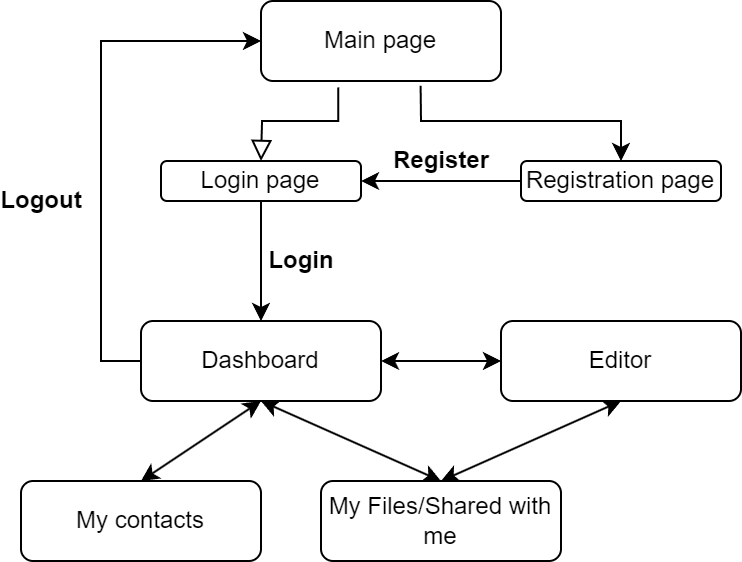

The diagram above was exported from draw.io. Its source (the exported page's mxGraphModel, read from the mxfile embedded in the PNG):
<mxGraphModel dx="988" dy="531" grid="1" gridSize="10" guides="1" tooltips="1" connect="1" arrows="1" fold="1" page="1" pageScale="1" pageWidth="827" pageHeight="1169" math="0" shadow="0">
  <root>
    <mxCell id="WIyWlLk6GJQsqaUBKTNV-0" />
    <mxCell id="WIyWlLk6GJQsqaUBKTNV-1" parent="WIyWlLk6GJQsqaUBKTNV-0" />
    <mxCell id="WIyWlLk6GJQsqaUBKTNV-2" value="" style="rounded=0;html=1;jettySize=auto;orthogonalLoop=1;fontSize=11;endArrow=block;endFill=0;endSize=8;strokeWidth=1;shadow=0;labelBackgroundColor=none;edgeStyle=orthogonalEdgeStyle;exitX=0.322;exitY=1.079;exitDx=0;exitDy=0;exitPerimeter=0;" parent="WIyWlLk6GJQsqaUBKTNV-1" source="WIyWlLk6GJQsqaUBKTNV-3" edge="1">
      <mxGeometry relative="1" as="geometry">
        <mxPoint x="160" y="160" as="targetPoint" />
      </mxGeometry>
    </mxCell>
    <mxCell id="WIyWlLk6GJQsqaUBKTNV-3" value="Main page" style="rounded=1;whiteSpace=wrap;html=1;fontSize=12;glass=0;strokeWidth=1;shadow=0;" parent="WIyWlLk6GJQsqaUBKTNV-1" vertex="1">
      <mxGeometry x="160" y="80" width="120" height="40" as="geometry" />
    </mxCell>
    <mxCell id="WIyWlLk6GJQsqaUBKTNV-7" value="Login page" style="rounded=1;whiteSpace=wrap;html=1;fontSize=12;glass=0;strokeWidth=1;shadow=0;" parent="WIyWlLk6GJQsqaUBKTNV-1" vertex="1">
      <mxGeometry x="110" y="160" width="100" height="20" as="geometry" />
    </mxCell>
    <mxCell id="WIyWlLk6GJQsqaUBKTNV-11" value="Dashboard" style="rounded=1;whiteSpace=wrap;html=1;fontSize=12;glass=0;strokeWidth=1;shadow=0;" parent="WIyWlLk6GJQsqaUBKTNV-1" vertex="1">
      <mxGeometry x="100" y="240" width="120" height="40" as="geometry" />
    </mxCell>
    <mxCell id="WIyWlLk6GJQsqaUBKTNV-12" value="My Files/Shared with me" style="rounded=1;whiteSpace=wrap;html=1;fontSize=12;glass=0;strokeWidth=1;shadow=0;" parent="WIyWlLk6GJQsqaUBKTNV-1" vertex="1">
      <mxGeometry x="190" y="320" width="120" height="40" as="geometry" />
    </mxCell>
    <mxCell id="UdqX7IOAB0eZBrofL6me-3" value="" style="endArrow=classic;html=1;rounded=0;exitX=0.665;exitY=1.06;exitDx=0;exitDy=0;exitPerimeter=0;entryX=0.5;entryY=0;entryDx=0;entryDy=0;" parent="WIyWlLk6GJQsqaUBKTNV-1" source="WIyWlLk6GJQsqaUBKTNV-3" target="UdqX7IOAB0eZBrofL6me-4" edge="1">
      <mxGeometry width="50" height="50" relative="1" as="geometry">
        <mxPoint x="320" y="300" as="sourcePoint" />
        <mxPoint x="360" y="140" as="targetPoint" />
        <Array as="points">
          <mxPoint x="240" y="140" />
          <mxPoint x="280" y="140" />
          <mxPoint x="340" y="140" />
        </Array>
      </mxGeometry>
    </mxCell>
    <mxCell id="UdqX7IOAB0eZBrofL6me-4" value="Registration page" style="rounded=1;whiteSpace=wrap;html=1;fontSize=12;glass=0;strokeWidth=1;shadow=0;" parent="WIyWlLk6GJQsqaUBKTNV-1" vertex="1">
      <mxGeometry x="290" y="160" width="100" height="20" as="geometry" />
    </mxCell>
    <mxCell id="UdqX7IOAB0eZBrofL6me-9" value="" style="endArrow=classic;html=1;rounded=0;exitX=0.5;exitY=1;exitDx=0;exitDy=0;entryX=0.5;entryY=0;entryDx=0;entryDy=0;" parent="WIyWlLk6GJQsqaUBKTNV-1" source="WIyWlLk6GJQsqaUBKTNV-7" target="WIyWlLk6GJQsqaUBKTNV-11" edge="1">
      <mxGeometry width="50" height="50" relative="1" as="geometry">
        <mxPoint x="320" y="300" as="sourcePoint" />
        <mxPoint x="160" y="240" as="targetPoint" />
        <Array as="points">
          <mxPoint x="160" y="210" />
          <mxPoint x="160" y="240" />
        </Array>
      </mxGeometry>
    </mxCell>
    <mxCell id="UdqX7IOAB0eZBrofL6me-10" value="" style="endArrow=classic;html=1;rounded=0;exitX=0;exitY=0.5;exitDx=0;exitDy=0;entryX=1;entryY=0.5;entryDx=0;entryDy=0;" parent="WIyWlLk6GJQsqaUBKTNV-1" source="UdqX7IOAB0eZBrofL6me-4" target="WIyWlLk6GJQsqaUBKTNV-7" edge="1">
      <mxGeometry width="50" height="50" relative="1" as="geometry">
        <mxPoint x="320" y="300" as="sourcePoint" />
        <mxPoint x="240" y="220" as="targetPoint" />
      </mxGeometry>
    </mxCell>
    <mxCell id="UdqX7IOAB0eZBrofL6me-14" value="Editor" style="rounded=1;whiteSpace=wrap;html=1;fontSize=12;glass=0;strokeWidth=1;shadow=0;" parent="WIyWlLk6GJQsqaUBKTNV-1" vertex="1">
      <mxGeometry x="280" y="240" width="120" height="40" as="geometry" />
    </mxCell>
    <mxCell id="UdqX7IOAB0eZBrofL6me-20" value="" style="endArrow=classic;startArrow=classic;html=1;rounded=0;exitX=0.5;exitY=0;exitDx=0;exitDy=0;entryX=0.5;entryY=1;entryDx=0;entryDy=0;" parent="WIyWlLk6GJQsqaUBKTNV-1" source="WIyWlLk6GJQsqaUBKTNV-12" target="WIyWlLk6GJQsqaUBKTNV-11" edge="1">
      <mxGeometry width="50" height="50" relative="1" as="geometry">
        <mxPoint x="320" y="300" as="sourcePoint" />
        <mxPoint x="370" y="250" as="targetPoint" />
      </mxGeometry>
    </mxCell>
    <mxCell id="UdqX7IOAB0eZBrofL6me-21" value="" style="endArrow=classic;startArrow=classic;html=1;rounded=0;exitX=1;exitY=0.5;exitDx=0;exitDy=0;entryX=0;entryY=0.5;entryDx=0;entryDy=0;" parent="WIyWlLk6GJQsqaUBKTNV-1" source="WIyWlLk6GJQsqaUBKTNV-11" target="UdqX7IOAB0eZBrofL6me-14" edge="1">
      <mxGeometry width="50" height="50" relative="1" as="geometry">
        <mxPoint x="170" y="330" as="sourcePoint" />
        <mxPoint x="170" y="290" as="targetPoint" />
      </mxGeometry>
    </mxCell>
    <mxCell id="UdqX7IOAB0eZBrofL6me-22" value="" style="endArrow=classic;startArrow=classic;html=1;rounded=0;exitX=0.5;exitY=0;exitDx=0;exitDy=0;entryX=0.5;entryY=1;entryDx=0;entryDy=0;" parent="WIyWlLk6GJQsqaUBKTNV-1" source="WIyWlLk6GJQsqaUBKTNV-12" target="UdqX7IOAB0eZBrofL6me-14" edge="1">
      <mxGeometry width="50" height="50" relative="1" as="geometry">
        <mxPoint x="290" y="310" as="sourcePoint" />
        <mxPoint x="350" y="310" as="targetPoint" />
        <Array as="points" />
      </mxGeometry>
    </mxCell>
    <mxCell id="UdqX7IOAB0eZBrofL6me-23" value="My contacts" style="rounded=1;whiteSpace=wrap;html=1;fontSize=12;glass=0;strokeWidth=1;shadow=0;" parent="WIyWlLk6GJQsqaUBKTNV-1" vertex="1">
      <mxGeometry x="40" y="320" width="120" height="40" as="geometry" />
    </mxCell>
    <mxCell id="UdqX7IOAB0eZBrofL6me-24" value="" style="endArrow=classic;startArrow=classic;html=1;rounded=0;exitX=0.5;exitY=1;exitDx=0;exitDy=0;entryX=0.5;entryY=0;entryDx=0;entryDy=0;" parent="WIyWlLk6GJQsqaUBKTNV-1" source="WIyWlLk6GJQsqaUBKTNV-11" target="UdqX7IOAB0eZBrofL6me-23" edge="1">
      <mxGeometry width="50" height="50" relative="1" as="geometry">
        <mxPoint x="230" y="270" as="sourcePoint" />
        <mxPoint x="290" y="270" as="targetPoint" />
      </mxGeometry>
    </mxCell>
    <mxCell id="UdqX7IOAB0eZBrofL6me-25" value="" style="endArrow=classic;html=1;rounded=0;exitX=0;exitY=0.5;exitDx=0;exitDy=0;entryX=0;entryY=0.5;entryDx=0;entryDy=0;" parent="WIyWlLk6GJQsqaUBKTNV-1" source="WIyWlLk6GJQsqaUBKTNV-11" target="WIyWlLk6GJQsqaUBKTNV-3" edge="1">
      <mxGeometry width="50" height="50" relative="1" as="geometry">
        <mxPoint x="320" y="300" as="sourcePoint" />
        <mxPoint x="80" y="90" as="targetPoint" />
        <Array as="points">
          <mxPoint x="80" y="260" />
          <mxPoint x="80" y="240" />
          <mxPoint x="80" y="100" />
        </Array>
      </mxGeometry>
    </mxCell>
    <mxCell id="UdqX7IOAB0eZBrofL6me-26" value="Login" style="text;strokeColor=none;fillColor=none;html=1;fontSize=12;fontStyle=1;verticalAlign=middle;align=center;" parent="WIyWlLk6GJQsqaUBKTNV-1" vertex="1">
      <mxGeometry x="170" y="200" width="20" height="20" as="geometry" />
    </mxCell>
    <mxCell id="UdqX7IOAB0eZBrofL6me-27" value="Register" style="text;strokeColor=none;fillColor=none;html=1;fontSize=12;fontStyle=1;verticalAlign=middle;align=center;" parent="WIyWlLk6GJQsqaUBKTNV-1" vertex="1">
      <mxGeometry x="240" y="150" width="20" height="20" as="geometry" />
    </mxCell>
    <mxCell id="UdqX7IOAB0eZBrofL6me-29" value="Logout" style="text;strokeColor=none;fillColor=none;html=1;fontSize=12;fontStyle=1;verticalAlign=middle;align=center;" parent="WIyWlLk6GJQsqaUBKTNV-1" vertex="1">
      <mxGeometry x="40" y="170" width="20" height="20" as="geometry" />
    </mxCell>
  </root>
</mxGraphModel>